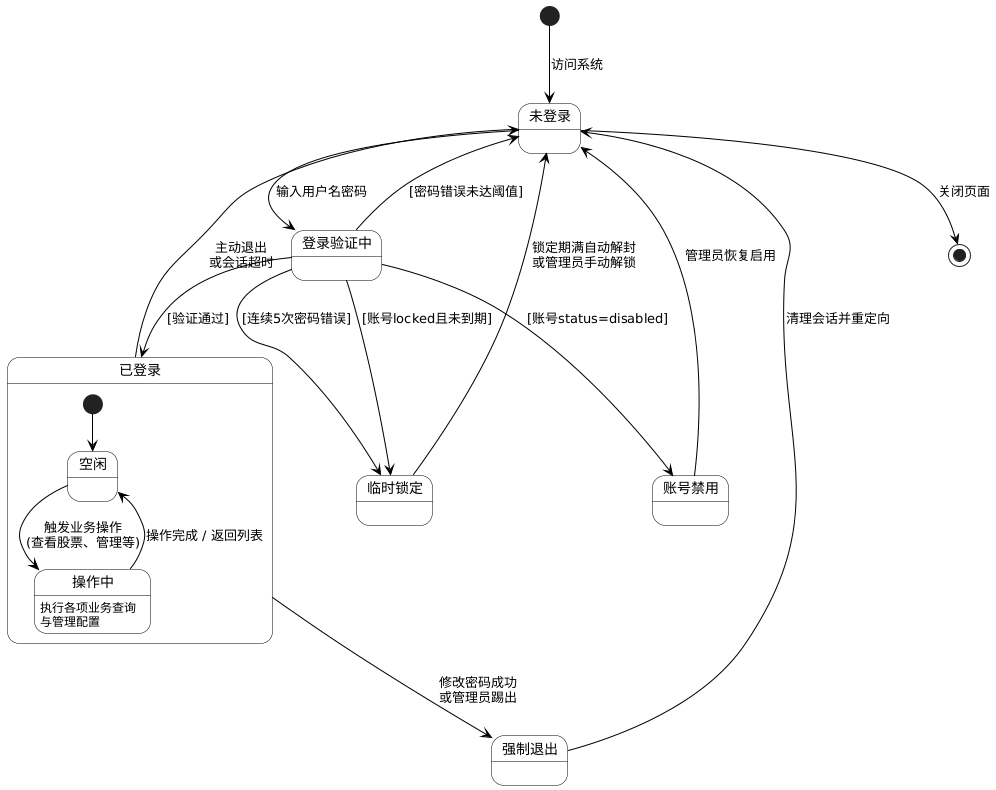

The diagram above was rendered by PlantUML. Its source (embedded in the PNG):
@startuml
skinparam state {
    BackgroundColor White
    BorderColor Black
    ArrowColor Black
}

' 1. 状态声明：英文ID + 中文显示名
state "未登录" as logged_out
state "登录验证中" as authenticating
state "临时锁定" as locked
state "账号禁用" as disabled
state "强制退出" as force_logout
state "已登录" as logged_in {
    [*] --> idle
    state "空闲" as idle
    state "操作中" as active : 执行各项业务查询\n与管理配置
}

' 2. 初始与结束
[*] --> logged_out : 访问系统
logged_out --> [*] : 关闭页面

' 3. 登录与认证
logged_out --> authenticating : 输入用户名密码
authenticating --> logged_out : [密码错误未达阈值]
authenticating --> locked : [连续5次密码错误]
authenticating --> disabled : [账号status=disabled]
authenticating --> locked : [账号locked且未到期]
authenticating --> logged_in : [验证通过]

' 4. 异常恢复
locked --> logged_out : 锁定期满自动解封\n或管理员手动解锁
disabled --> logged_out : 管理员恢复启用

' 5. 已登录内部流转
idle --> active : 触发业务操作\n(查看股票、管理等)
active --> idle : 操作完成 / 返回列表

' 6. 退出机制
logged_in --> logged_out : 主动退出\n或会话超时
logged_in --> force_logout : 修改密码成功\n或管理员踢出
force_logout --> logged_out : 清理会话并重定向

@enduml